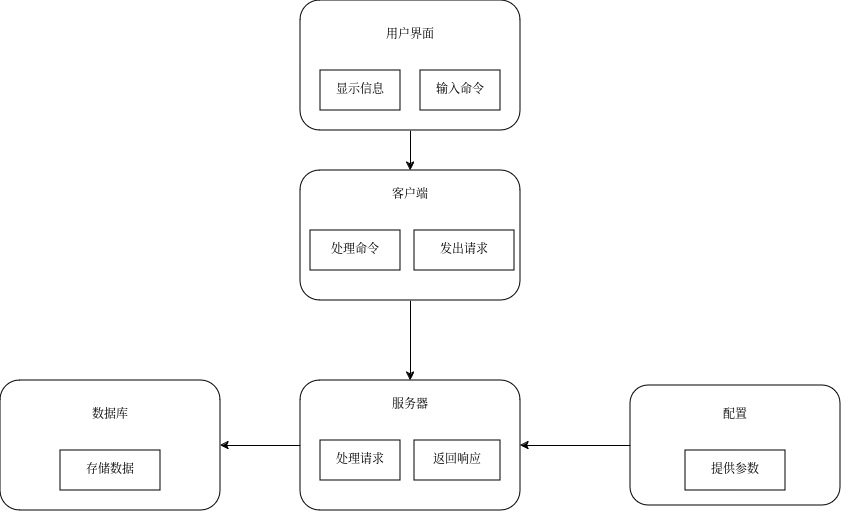

The diagram above was exported from draw.io. Its source (the exported page's mxGraphModel, read from the mxfile embedded in the PNG):
<mxGraphModel dx="1662" dy="433" grid="1" gridSize="10" guides="1" tooltips="1" connect="1" arrows="1" fold="1" page="1" pageScale="1" pageWidth="827" pageHeight="1169" math="0" shadow="0">
  <root>
    <mxCell id="0" />
    <mxCell id="1" parent="0" />
    <mxCell id="10xxLmyfJ4aaIMp7qJdZ-8" value="" style="edgeStyle=orthogonalEdgeStyle;rounded=0;orthogonalLoop=1;jettySize=auto;html=1;" edge="1" parent="1" source="10xxLmyfJ4aaIMp7qJdZ-1" target="10xxLmyfJ4aaIMp7qJdZ-7">
      <mxGeometry relative="1" as="geometry" />
    </mxCell>
    <mxCell id="10xxLmyfJ4aaIMp7qJdZ-1" value="" style="rounded=1;whiteSpace=wrap;html=1;" vertex="1" parent="1">
      <mxGeometry x="250" y="80" width="220" height="130" as="geometry" />
    </mxCell>
    <mxCell id="10xxLmyfJ4aaIMp7qJdZ-2" value="显示信息" style="rounded=0;whiteSpace=wrap;html=1;" vertex="1" parent="1">
      <mxGeometry x="270" y="150" width="80" height="40" as="geometry" />
    </mxCell>
    <mxCell id="10xxLmyfJ4aaIMp7qJdZ-3" value="输入命令" style="rounded=0;whiteSpace=wrap;html=1;" vertex="1" parent="1">
      <mxGeometry x="370" y="150" width="80" height="40" as="geometry" />
    </mxCell>
    <mxCell id="10xxLmyfJ4aaIMp7qJdZ-6" value="用户界面" style="text;html=1;align=center;verticalAlign=middle;whiteSpace=wrap;rounded=0;" vertex="1" parent="1">
      <mxGeometry x="330" y="100" width="60" height="30" as="geometry" />
    </mxCell>
    <mxCell id="10xxLmyfJ4aaIMp7qJdZ-15" value="" style="edgeStyle=orthogonalEdgeStyle;rounded=0;orthogonalLoop=1;jettySize=auto;html=1;" edge="1" parent="1" source="10xxLmyfJ4aaIMp7qJdZ-7" target="10xxLmyfJ4aaIMp7qJdZ-14">
      <mxGeometry relative="1" as="geometry" />
    </mxCell>
    <mxCell id="10xxLmyfJ4aaIMp7qJdZ-7" value="" style="rounded=1;whiteSpace=wrap;html=1;" vertex="1" parent="1">
      <mxGeometry x="250" y="250" width="220" height="130" as="geometry" />
    </mxCell>
    <mxCell id="10xxLmyfJ4aaIMp7qJdZ-9" value="客户端" style="text;html=1;align=center;verticalAlign=middle;whiteSpace=wrap;rounded=0;" vertex="1" parent="1">
      <mxGeometry x="330" y="260" width="60" height="30" as="geometry" />
    </mxCell>
    <mxCell id="10xxLmyfJ4aaIMp7qJdZ-10" value="处理命令" style="rounded=0;whiteSpace=wrap;html=1;" vertex="1" parent="1">
      <mxGeometry x="260" y="310" width="90" height="40" as="geometry" />
    </mxCell>
    <mxCell id="10xxLmyfJ4aaIMp7qJdZ-11" value="发出请求" style="rounded=0;whiteSpace=wrap;html=1;" vertex="1" parent="1">
      <mxGeometry x="364" y="310" width="100" height="40" as="geometry" />
    </mxCell>
    <mxCell id="10xxLmyfJ4aaIMp7qJdZ-24" value="" style="edgeStyle=orthogonalEdgeStyle;rounded=0;orthogonalLoop=1;jettySize=auto;html=1;" edge="1" parent="1" source="10xxLmyfJ4aaIMp7qJdZ-14" target="10xxLmyfJ4aaIMp7qJdZ-23">
      <mxGeometry relative="1" as="geometry" />
    </mxCell>
    <mxCell id="10xxLmyfJ4aaIMp7qJdZ-14" value="" style="rounded=1;whiteSpace=wrap;html=1;" vertex="1" parent="1">
      <mxGeometry x="250" y="460" width="220" height="130" as="geometry" />
    </mxCell>
    <mxCell id="10xxLmyfJ4aaIMp7qJdZ-16" value="服务器" style="text;html=1;align=center;verticalAlign=middle;whiteSpace=wrap;rounded=0;" vertex="1" parent="1">
      <mxGeometry x="330" y="470" width="60" height="30" as="geometry" />
    </mxCell>
    <mxCell id="10xxLmyfJ4aaIMp7qJdZ-17" value="处理请求" style="rounded=0;whiteSpace=wrap;html=1;" vertex="1" parent="1">
      <mxGeometry x="270" y="520" width="80" height="40" as="geometry" />
    </mxCell>
    <mxCell id="10xxLmyfJ4aaIMp7qJdZ-18" value="返回响应" style="rounded=0;whiteSpace=wrap;html=1;" vertex="1" parent="1">
      <mxGeometry x="364" y="520" width="86" height="40" as="geometry" />
    </mxCell>
    <mxCell id="10xxLmyfJ4aaIMp7qJdZ-20" value="" style="edgeStyle=orthogonalEdgeStyle;rounded=0;orthogonalLoop=1;jettySize=auto;html=1;" edge="1" parent="1" source="10xxLmyfJ4aaIMp7qJdZ-19" target="10xxLmyfJ4aaIMp7qJdZ-14">
      <mxGeometry relative="1" as="geometry" />
    </mxCell>
    <mxCell id="10xxLmyfJ4aaIMp7qJdZ-19" value="" style="rounded=1;whiteSpace=wrap;html=1;" vertex="1" parent="1">
      <mxGeometry x="580" y="465" width="210" height="120" as="geometry" />
    </mxCell>
    <mxCell id="10xxLmyfJ4aaIMp7qJdZ-21" value="提供参数" style="rounded=0;whiteSpace=wrap;html=1;" vertex="1" parent="1">
      <mxGeometry x="635" y="530" width="100" height="40" as="geometry" />
    </mxCell>
    <mxCell id="10xxLmyfJ4aaIMp7qJdZ-22" value="配置" style="text;html=1;align=center;verticalAlign=middle;whiteSpace=wrap;rounded=0;" vertex="1" parent="1">
      <mxGeometry x="655" y="480" width="60" height="30" as="geometry" />
    </mxCell>
    <mxCell id="10xxLmyfJ4aaIMp7qJdZ-23" value="" style="rounded=1;whiteSpace=wrap;html=1;" vertex="1" parent="1">
      <mxGeometry x="-50" y="460" width="220" height="130" as="geometry" />
    </mxCell>
    <mxCell id="10xxLmyfJ4aaIMp7qJdZ-25" value="存储数据" style="rounded=0;whiteSpace=wrap;html=1;" vertex="1" parent="1">
      <mxGeometry x="10" y="530" width="100" height="40" as="geometry" />
    </mxCell>
    <mxCell id="10xxLmyfJ4aaIMp7qJdZ-26" value="数据库" style="text;html=1;align=center;verticalAlign=middle;whiteSpace=wrap;rounded=0;" vertex="1" parent="1">
      <mxGeometry x="30" y="480" width="60" height="30" as="geometry" />
    </mxCell>
  </root>
</mxGraphModel>